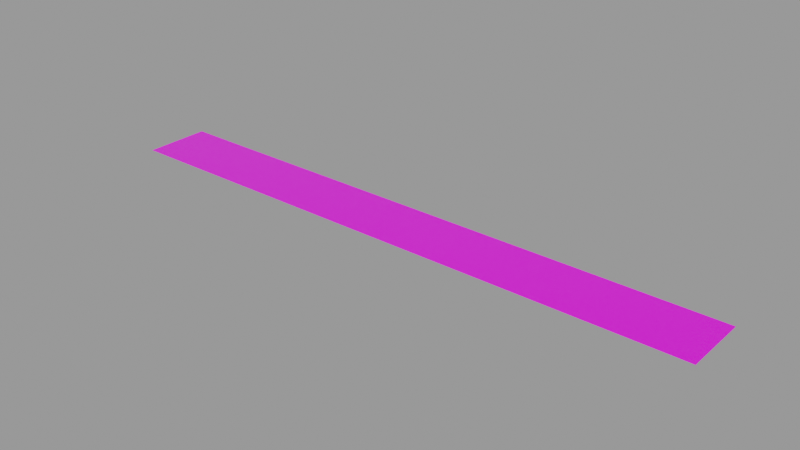 # Source: decal.blend  (saved by Blender 2.92.15; exported with 4.5.12 LTS)
import bpy
from mathutils import Matrix  # noqa: F401  (used for matrix-valued properties, if any)

bpy.ops.wm.read_factory_settings(use_empty=True)
scene = bpy.context.scene
scene.name = 'Decal Asset'

# ---- images (referenced by path relative to the original .blend; pixels are not part of the script)
import os
ASSET_DIR = os.environ.get("B2B_ASSET_DIR", "")  # directory of the original .blend (textures are referenced by path, not embedded)
HERE = os.path.dirname(os.path.abspath(__file__))  # packed textures are extracted next to this script under _unpacked/

def load_image(name, relpath, width, height, colorspace="sRGB"):
    """Load a texture the original file referenced (path relative to the .blend, or extracted next to this script)."""
    p = next((c for c in (os.path.join(HERE, relpath), os.path.join(ASSET_DIR, relpath)) if relpath and os.path.exists(c)), "")
    if p:
        img = bpy.data.images.load(p, check_existing=True)
        img.name = name
    else:  # same state as the original file: an image datablock whose file is absent (Cycles renders it pink)
        img = bpy.data.images.new(name, width, height)
        img.source = "FILE"
        img.filepath = "//" + (relpath or name)
    img.colorspace_settings.name = colorspace
    return img
img_masks_library_decal = load_image('.masks.LIBRARY_DECAL', 'masks.png', 1024, 1024, 'Non-Color')
img_color_library_decal = load_image('.color.LIBRARY_DECAL', 'color.png', 1024, 1024, 'sRGB')
img_emission_library_decal = load_image('.emission.LIBRARY_DECAL', 'emission.png', 1024, 1024, 'sRGB')

# ---- materials (node trees are filled in below, after node groups)
mat_library_decal = bpy.data.materials.new('LIBRARY_DECAL')
mat_library_decal.surface_render_method = 'BLENDED'
mat_library_decal.blend_method = 'BLEND'
mat_library_decal.alpha_threshold = 0.0
mat_library_decal.use_backface_culling = True
mat_library_decal.preview_render_type = 'FLAT'
mat_library_decal.roughness = 0.5

# ---- node groups
ng_info_library_decal = bpy.data.node_groups.new('info.LIBRARY_DECAL', 'ShaderNodeTree')
_s = ng_info_library_decal.interface.new_socket(name='Shader', in_out='OUTPUT', socket_type='NodeSocketShader')
_s = ng_info_library_decal.interface.new_socket(name='Base Color', in_out='INPUT', socket_type='NodeSocketColor')
_s.default_value = (0.5793, 0.5793, 0.5793, 1.0)
_s = ng_info_library_decal.interface.new_socket(name='Subsurface', in_out='INPUT', socket_type='NodeSocketFloat')
_s.subtype = 'FACTOR'
_s.min_value = 0.0
_s.max_value = 1.0
_s = ng_info_library_decal.interface.new_socket(name='Subsurface Radius', in_out='INPUT', socket_type='NodeSocketVector')
_s.default_value = (1.0, 1.0, 1.0)
_s.min_value = 0.0
_s.max_value = 0.0
_s = ng_info_library_decal.interface.new_socket(name='Subsurface Color', in_out='INPUT', socket_type='NodeSocketColor')
_s.default_value = (0.7, 0.1, 0.1, 1.0)
_s = ng_info_library_decal.interface.new_socket(name='Metallic', in_out='INPUT', socket_type='NodeSocketFloat')
_s.subtype = 'FACTOR'
_s.min_value = 0.0
_s.max_value = 1.0
_s = ng_info_library_decal.interface.new_socket(name='Specular', in_out='INPUT', socket_type='NodeSocketFloat')
_s.subtype = 'FACTOR'
_s.min_value = 0.0
_s.max_value = 1.0
_s = ng_info_library_decal.interface.new_socket(name='Specular Tint', in_out='INPUT', socket_type='NodeSocketFloat')
_s.subtype = 'FACTOR'
_s.min_value = 0.0
_s.max_value = 1.0
_s = ng_info_library_decal.interface.new_socket(name='Roughness', in_out='INPUT', socket_type='NodeSocketFloat')
_s.subtype = 'FACTOR'
_s.default_value = 0.2
_s.min_value = 0.0
_s.max_value = 1.0
_s = ng_info_library_decal.interface.new_socket(name='Anisotropic', in_out='INPUT', socket_type='NodeSocketFloat')
_s.subtype = 'FACTOR'
_s.min_value = 0.0
_s.max_value = 1.0
_s = ng_info_library_decal.interface.new_socket(name='Anisotropic Rotation', in_out='INPUT', socket_type='NodeSocketFloat')
_s.subtype = 'FACTOR'
_s.min_value = 0.0
_s.max_value = 1.0
_s = ng_info_library_decal.interface.new_socket(name='Sheen', in_out='INPUT', socket_type='NodeSocketFloat')
_s.subtype = 'FACTOR'
_s.min_value = 0.0
_s.max_value = 1.0
_s = ng_info_library_decal.interface.new_socket(name='Sheen Tint', in_out='INPUT', socket_type='NodeSocketFloat')
_s.subtype = 'FACTOR'
_s.min_value = 0.0
_s.max_value = 1.0
_s = ng_info_library_decal.interface.new_socket(name='Clearcoat', in_out='INPUT', socket_type='NodeSocketFloat')
_s.subtype = 'FACTOR'
_s.min_value = 0.0
_s.max_value = 1.0
_s = ng_info_library_decal.interface.new_socket(name='Clearcoat Roughness', in_out='INPUT', socket_type='NodeSocketFloat')
_s.subtype = 'FACTOR'
_s.min_value = 0.0
_s.max_value = 1.0
_s = ng_info_library_decal.interface.new_socket(name='IOR', in_out='INPUT', socket_type='NodeSocketFloat')
_s.min_value = 0.0
_s.max_value = 1000.0
_s = ng_info_library_decal.interface.new_socket(name='Transmission', in_out='INPUT', socket_type='NodeSocketFloat')
_s.subtype = 'FACTOR'
_s.min_value = 0.0
_s.max_value = 1.0
_s = ng_info_library_decal.interface.new_socket(name='Transmission Roughness', in_out='INPUT', socket_type='NodeSocketFloat')
_s.subtype = 'FACTOR'
_s.min_value = 0.0
_s.max_value = 1.0
_s = ng_info_library_decal.interface.new_socket(name='Emission', in_out='INPUT', socket_type='NodeSocketColor')
_s = ng_info_library_decal.interface.new_socket(name='Emission Strength', in_out='INPUT', socket_type='NodeSocketFloat')
_s.default_value = 1.0
_s.min_value = 0.0
_s.max_value = 1e+06
_s = ng_info_library_decal.interface.new_socket(name='Normal', in_out='INPUT', socket_type='NodeSocketVector')
_s.min_value = 0.0
_s.max_value = -1.0
_s.hide_value = True
_s = ng_info_library_decal.interface.new_socket(name='Invert', in_out='INPUT', socket_type='NodeSocketFloat')
_s.subtype = 'FACTOR'
_s.default_value = 1.0
_s.min_value = 0.0
_s.max_value = 1.0
_s = ng_info_library_decal.interface.new_socket(name='Masks Map', in_out='INPUT', socket_type='NodeSocketColor')
_s = ng_info_library_decal.interface.new_socket(name='Alpha', in_out='INPUT', socket_type='NodeSocketFloat')
_s.default_value = 1.0
_s.min_value = 0.0
_s.max_value = 1.0
_s = ng_info_library_decal.interface.new_socket(name='Emission Map', in_out='INPUT', socket_type='NodeSocketColor')
_s = ng_info_library_decal.interface.new_socket(name='Emission Multiplier', in_out='INPUT', socket_type='NodeSocketFloat')
_s.min_value = 0.0
_N = ng_info_library_decal.nodes; _L = ng_info_library_decal.links
n0 = _N.new('NodeReroute'); n0.name = 'Reroute'; n0.location = (-494, -38)
n0.width = 16
n0.socket_idname = 'NodeSocketFloatFactor'
n1 = _N.new('ShaderNodeBsdfPrincipled'); n1.name = 'Principled BSDF'; n1.location = (777, 65)
n1.width = 153
n1.distribution = 'GGX'
n1.subsurface_method = 'BURLEY'
n1.inputs[8].default_value = 1.0
n1.inputs[21].default_value = 1.2
n1.inputs[26].default_value = (0.2, 0.2, 0.2, 1.0)
n1.inputs[28].default_value = 1.0
n2 = _N.new('NodeGroupOutput'); n2.name = 'Group Output'; n2.location = (1141, -52)
n3 = _N.new('ShaderNodeVectorMath'); n3.name = 'Vector Math.006'; n3.location = (369, -515)
n3.hide = True
n4 = _N.new('ShaderNodeVectorMath'); n4.name = 'Vector Math.007'; n4.location = (539, -515)
n4.width = 136
n4.hide = True
n4.operation = 'NORMALIZE'
n5 = _N.new('ShaderNodeVectorMath'); n5.name = 'Vector Math.004'; n5.location = (174, -523)
n5.hide = True
n5.operation = 'SUBTRACT'
n6 = _N.new('ShaderNodeNormalMap'); n6.name = 'Normal Map.001'; n6.location = (3, -575)
n6.hide = True
n7 = _N.new('ShaderNodeInvert'); n7.name = 'Invert.001'; n7.location = (55, -40)
n7.hide = True
n8 = _N.new('ShaderNodeMix'); n8.name = 'Mix.002'; n8.location = (2, -402)
n8.hide = True
n8.data_type = 'RGBA'
n8.blend_type = 'ADD'
n8.inputs[0].default_value = 1.0
n9 = _N.new('NodeReroute'); n9.name = 'Reroute.001'; n9.location = (-489, -473)
n9.width = 16
n9.socket_idname = 'NodeSocketFloatFactor'
n10 = _N.new('ShaderNodeSeparateColor'); n10.name = 'Separate RGB'; n10.location = (-472, -485)
n10.hide = True
n11 = _N.new('ShaderNodeMath'); n11.name = 'Math'; n11.location = (-246, -493)
n11.hide = True
n11.operation = 'MULTIPLY'
n11.use_clamp = True
n11.inputs[2].default_value = 0.0
n12 = _N.new('NodeReroute'); n12.name = 'Reroute.002'; n12.location = (743, -481)
n12.width = 16
n12.socket_idname = 'NodeSocketVector'
n13 = _N.new('NodeGroupInput'); n13.name = 'Group Input'; n13.location = (-810, -20)
n13.width = 208
n14 = _N.new('ShaderNodeMix'); n14.name = 'Mix.001'; n14.location = (-278, -573)
n14.hide = True
n14.data_type = 'RGBA'
n14.blend_type = 'MULTIPLY'
n14.inputs[0].default_value = 1.0
n15 = _N.new('ShaderNodeMix'); n15.name = 'Mix'; n15.location = (-160, -401)
n15.hide = True
n15.data_type = 'RGBA'
n15.blend_type = 'MULTIPLY'
n15.inputs[0].default_value = 1.0
n16 = _N.new('ShaderNodeMix'); n16.name = 'Mix.003'; n16.location = (607, -55)
n16.data_type = 'RGBA'
n17 = _N.new('ShaderNodeMix'); n17.name = 'Mix.004'; n17.location = (507, -55)
n17.data_type = 'RGBA'
n17.inputs[6].default_value = (0.8, 0.8, 0.8, 1.0)
n17.inputs[7].default_value = (1.0, 1.0, 1.0, 1.0)
n18 = _N.new('ShaderNodeMix'); n18.name = 'Mix.005'; n18.location = (607, -55)
n18.data_type = 'RGBA'
n18.inputs[6].default_value = (1.0, 1.0, 1.0, 1.0)
_L.new(n13.outputs[0], n7.inputs[1])
_L.new(n0.outputs[0], n7.inputs[0])
_L.new(n13.outputs[4], n1.inputs[1])
_L.new(n13.outputs[5], n1.inputs[13])
_L.new(n13.outputs[7], n1.inputs[2])
_L.new(n13.outputs[8], n1.inputs[15])
_L.new(n13.outputs[9], n1.inputs[16])
_L.new(n13.outputs[10], n1.inputs[24])
_L.new(n13.outputs[12], n1.inputs[19])
_L.new(n13.outputs[13], n1.inputs[20])
_L.new(n13.outputs[14], n1.inputs[3])
_L.new(n13.outputs[15], n1.inputs[18])
_L.new(n9.outputs[0], n0.inputs[0])
_L.new(n13.outputs[20], n9.inputs[0])
_L.new(n13.outputs[2], n1.inputs[9])
_L.new(n13.outputs[21], n10.inputs[0])
_L.new(n10.outputs[0], n11.inputs[0])
_L.new(n13.outputs[22], n11.inputs[1])
_L.new(n11.outputs[0], n1.inputs[4])
_L.new(n5.outputs[0], n3.inputs[1])
_L.new(n3.outputs[0], n4.inputs[0])
_L.new(n6.outputs[0], n5.inputs[1])
_L.new(n13.outputs[19], n5.inputs[0])
_L.new(n12.outputs[0], n1.inputs[5])
_L.new(n1.outputs[0], n2.inputs[0])
_L.new(n12.outputs[0], n1.inputs[23])
_L.new(n6.outputs[0], n3.inputs[0])
_L.new(n13.outputs[24], n14.inputs[7])
_L.new(n13.outputs[23], n14.inputs[6])
_L.new(n14.outputs[2], n8.inputs[7])
_L.new(n8.outputs[2], n1.inputs[27])
_L.new(n13.outputs[17], n15.inputs[6])
_L.new(n15.outputs[2], n8.inputs[6])
_L.new(n13.outputs[18], n15.inputs[7])
_L.new(n4.outputs[0], n12.inputs[0])
_L.new(n7.outputs[0], n16.inputs[6])
_L.new(n13.outputs[3], n16.inputs[7])
_L.new(n13.outputs[1], n16.inputs[0])
_L.new(n13.outputs[1], n1.inputs[10])
_L.new(n16.outputs[2], n1.inputs[0])
_L.new(n13.outputs[4], n17.inputs[0])
_L.new(n17.outputs[2], n18.inputs[7])
_L.new(n13.outputs[6], n18.inputs[0])
_L.new(n18.outputs[2], n1.inputs[14])
n2.is_active_output = True
ng_auto_smooth = bpy.data.node_groups.new('Auto Smooth', 'GeometryNodeTree')
_s = ng_auto_smooth.interface.new_socket(name='Geometry', in_out='OUTPUT', socket_type='NodeSocketGeometry')
_s = ng_auto_smooth.interface.new_socket(name='Geometry', in_out='INPUT', socket_type='NodeSocketGeometry')
_s = ng_auto_smooth.interface.new_socket(name='Angle', in_out='INPUT', socket_type='NodeSocketFloat')
_s.subtype = 'ANGLE'
_s.min_value = 0.0
_s.max_value = 3.142
ng_auto_smooth.is_modifier = True
_N = ng_auto_smooth.nodes; _L = ng_auto_smooth.links
n0 = _N.new('NodeGroupOutput'); n0.name = 'Group Output'; n0.location = (480, -100)
n1 = _N.new('NodeGroupInput'); n1.name = 'Group Input'; n1.location = (-420, -300)
n2 = _N.new('NodeGroupInput'); n2.name = 'Group Input.001'; n2.location = (-60, -100)
n3 = _N.new('GeometryNodeSetShadeSmooth'); n3.name = 'Set Shade Smooth'; n3.location = (120, -100)
n3.domain = 'EDGE'
n4 = _N.new('GeometryNodeSetShadeSmooth'); n4.name = 'Set Shade Smooth.001'; n4.location = (300, -100)
n5 = _N.new('GeometryNodeInputMeshEdgeAngle'); n5.name = 'Edge Angle'; n5.location = (-420, -220)
n6 = _N.new('GeometryNodeInputEdgeSmooth'); n6.name = 'Is Edge Smooth'; n6.location = (-60, -160)
n7 = _N.new('GeometryNodeInputShadeSmooth'); n7.name = 'Is Face Smooth'; n7.location = (-240, -340)
n8 = _N.new('FunctionNodeBooleanMath'); n8.name = 'Boolean Math'; n8.location = (-60, -220)
n9 = _N.new('FunctionNodeCompare'); n9.name = 'Compare'; n9.location = (-240, -180)
n9.operation = 'LESS_EQUAL'
_L.new(n5.outputs[0], n9.inputs[0])
_L.new(n4.outputs[0], n0.inputs[0])
_L.new(n1.outputs[1], n9.inputs[1])
_L.new(n9.outputs[0], n8.inputs[0])
_L.new(n7.outputs[0], n8.inputs[1])
_L.new(n2.outputs[0], n3.inputs[0])
_L.new(n6.outputs[0], n3.inputs[1])
_L.new(n3.outputs[0], n4.inputs[0])
_L.new(n8.outputs[0], n3.inputs[2])
n0.is_active_output = True

# ---- material node trees
mat_library_decal.use_nodes = True; mat_library_decal.node_tree.nodes.clear()
_N = mat_library_decal.node_tree.nodes; _L = mat_library_decal.node_tree.links
n0 = _N.new('ShaderNodeOutputMaterial'); n0.name = 'Material Output'; n0.location = (442, 252)
n0.target = 'CYCLES'
n1 = _N.new('ShaderNodeTexImage'); n1.name = 'masks.LIBRARY_DECAL'; n1.location = (-697, -110)
n1.label = 'MASKS'
n1.width = 301
n1.image = img_masks_library_decal
n2 = _N.new('ShaderNodeTexImage'); n2.name = 'color.LIBRARY_DECAL'; n2.location = (-693, 176)
n2.label = 'COLOR'
n2.width = 295
n2.image = img_color_library_decal
n3 = _N.new('ShaderNodeNormalMap'); n3.name = 'Detail Normal'; n3.location = (-550, 236)
n3.label = 'DETAIL NORMAL'
n3.hide = True
n4 = _N.new('ShaderNodeTexImage'); n4.name = 'emission.LIBRARY_DECAL'; n4.location = (-700, -400)
n4.label = 'EMISSION'
n4.width = 301
n4.image = img_emission_library_decal
n5 = _N.new('ShaderNodeGroup'); n5.name = 'info.LIBRARY_DECAL'; n5.location = (-215, 230)
n5.label = 'Info Decal Group'
n5.width = 302
n5.node_tree = ng_info_library_decal
n5.inputs[1].default_value = 0.0
n5.inputs[2].default_value = (1.0, 1.0, 1.0)
n5.inputs[3].default_value = (0.7, 0.1, 0.1, 1.0)
n5.inputs[4].default_value = 0.0
n5.inputs[5].default_value = 0.5
n5.inputs[6].default_value = 0.0
n5.inputs[7].default_value = 0.25
n5.inputs[8].default_value = 0.0
n5.inputs[9].default_value = 0.0
n5.inputs[10].default_value = 0.0
n5.inputs[11].default_value = 0.5
n5.inputs[12].default_value = 0.0
n5.inputs[13].default_value = 0.03
n5.inputs[14].default_value = 1.45
n5.inputs[15].default_value = 0.0
n5.inputs[16].default_value = 0.0
n5.inputs[17].default_value = (0.0, 0.0, 0.0, 1.0)
n5.inputs[18].default_value = 1.0
n5.inputs[20].default_value = 0.0
n5.inputs[22].default_value = 1.0
n5.inputs[24].default_value = 0.0
n6 = _N.new('ShaderNodeOutputMaterial'); n6.name = 'Material Output.001'; n6.location = (0, 0)
n6.target = 'EEVEE'
n7 = _N.new('ShaderNodeMixShader'); n7.name = 'Mix Shader'; n7.location = (0, 0)
n7.label = 'Disable Shadow'
n7.hide = True
n8 = _N.new('ShaderNodeLightPath'); n8.name = 'Light Path'; n8.location = (0, 0)
n8.hide = True
n9 = _N.new('ShaderNodeBsdfTransparent'); n9.name = 'Transparent BSDF'; n9.location = (0, 0)
n9.hide = True
_L.new(n1.outputs[0], n5.inputs[21])
_L.new(n5.outputs[0], n0.inputs[0])
_L.new(n2.outputs[0], n5.inputs[0])
_L.new(n4.outputs[0], n5.inputs[23])
_L.new(n3.outputs[0], n5.inputs[19])
_L.new(n5.outputs[0], n7.inputs[1])
_L.new(n7.outputs[0], n6.inputs[0])
_L.new(n8.outputs[1], n7.inputs[0])
_L.new(n9.outputs[0], n7.inputs[2])
n0.is_active_output = True

# ---- meshes
me_library_decal = bpy.data.meshes.new('LIBRARY_DECAL')
me_library_decal.from_pydata([(-1.263, -0.139, 0.0), (1.263, -0.139, 0.0), (-1.263, 0.139, 0.0), (1.263, 0.139, 0.0)], [], [(0, 1, 3, 2)])
_uv = me_library_decal.uv_layers.new(name='UVMap')
_uv.uv.foreach_set('vector', [0.0, 0.0, 1.0, 0.0, 1.0, 1.0, 0.0, 1.0])
me_library_decal.materials.append(mat_library_decal)
me_library_decal.use_remesh_fix_poles = True
me_library_decal.use_remesh_preserve_attributes = False
me_library_decal.use_mirror_vertex_groups = False
me_library_decal.update()

# ---- objects
ob_library_decal = bpy.data.objects.new('LIBRARY_DECAL', me_library_decal)

# ---- transforms, parenting, visibility, modifiers, constraints
ob_library_decal.location = (0.0, 0.0, 0.0)
ob_library_decal.visible_diffuse = False
ob_library_decal.visible_shadow = False
ob_library_decal.lineart.crease_threshold = 0.0
_m = ob_library_decal.modifiers.new('Displace', 'DISPLACE')
_m.mid_level = 0.9999
_m = ob_library_decal.modifiers.new('NormalTransfer', 'DATA_TRANSFER')
_m.use_loop_data = True
_m.data_types_loops = {'CUSTOM_NORMAL'}
_m.loop_mapping = 'POLYINTERP_LNORPROJ'
_m = ob_library_decal.modifiers.new('Auto Smooth', 'NODES')
_m.node_group = ng_auto_smooth
_gi = [s.identifier for s in ng_auto_smooth.interface.items_tree if s.item_type == 'SOCKET' and s.in_out == 'INPUT']
_m[_gi[1]] = 0.5236  # Angle

# ---- collection membership
scene.collection.objects.link(ob_library_decal)

# ---- scene / render settings (as saved in the file)
scene.frame_start = 1; scene.frame_end = 250; scene.frame_set(1)
scene.render.engine = 'BLENDER_EEVEE_NEXT'
scene.render.image_settings.exr_codec = 'NONE'
scene.render.simplify_subdivision_render = 0
scene.render.simplify_child_particles_render = 0.0
scene.cycles.use_denoising = False
scene.cycles.samples = 128
scene.cycles.sampling_pattern = 'TABULATED_SOBOL'
scene.cycles.use_adaptive_sampling = False
scene.cycles.use_light_tree = False
scene.view_settings.view_transform = 'Filmic'
bpy.context.view_layer.update()

# ---- added for rendering (the .blend has no active camera and no usable light): camera, sun + grey world if the file has none
cam_auto = bpy.data.cameras.new('AutoCamera')
cam_auto.lens = 50.0
cam_auto.sensor_width = 36.0
cam_auto.clip_end = 1000.0
ob_auto_camera = bpy.data.objects.new('AutoCamera', cam_auto)
scene.collection.objects.link(ob_auto_camera)
ob_auto_camera.location = (2.35123, -2.82147, 1.88108)
ob_auto_camera.rotation_euler = (1.09748, -7.21219e-08, 0.694738)
scene.camera = ob_auto_camera
light_auto_sun = bpy.data.lights.new('AutoSun', 'SUN')
light_auto_sun.energy = 3.0
light_auto_sun.angle = 0.0523599
ob_auto_sun = bpy.data.objects.new('AutoSun', light_auto_sun)
scene.collection.objects.link(ob_auto_sun)
ob_auto_sun.rotation_euler = (0.872665, 0.174533, 0.523599)
if scene.world is None:
    world_auto = bpy.data.worlds.new('AutoWorld')
    world_auto.color = (0.3, 0.3, 0.3)
    scene.world = world_auto
bpy.context.view_layer.update()
